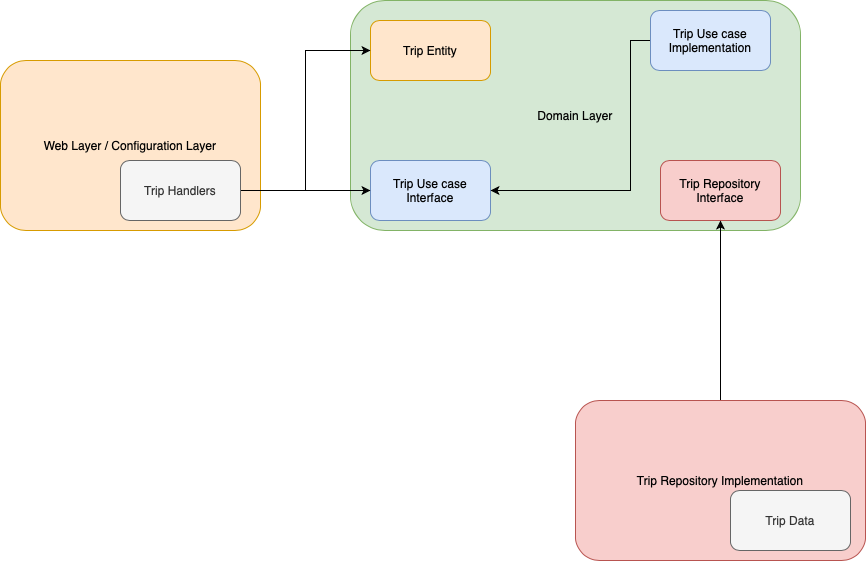

The diagram above was exported from draw.io. Its source (the exported page's mxGraphModel, read from the mxfile embedded in the PNG):
<mxGraphModel dx="946" dy="552" grid="1" gridSize="10" guides="1" tooltips="1" connect="1" arrows="1" fold="1" page="1" pageScale="1" pageWidth="827" pageHeight="1169" math="0" shadow="0">
  <root>
    <mxCell id="0" />
    <mxCell id="1" parent="0" />
    <mxCell id="CohGvqijimuvnXRpY0wq-1" value="Web Layer / Configuration Layer" style="rounded=1;whiteSpace=wrap;html=1;fillColor=#ffe6cc;strokeColor=#d79b00;" vertex="1" parent="1">
      <mxGeometry x="80" y="180" width="260" height="170" as="geometry" />
    </mxCell>
    <mxCell id="CohGvqijimuvnXRpY0wq-2" value="Domain Layer" style="rounded=1;whiteSpace=wrap;html=1;fillColor=#d5e8d4;strokeColor=#82b366;align=center;" vertex="1" parent="1">
      <mxGeometry x="430" y="120" width="450" height="230" as="geometry" />
    </mxCell>
    <mxCell id="CohGvqijimuvnXRpY0wq-3" value="Trip Entity" style="rounded=1;whiteSpace=wrap;html=1;fillColor=#ffe6cc;strokeColor=#d79b00;" vertex="1" parent="1">
      <mxGeometry x="450" y="140" width="120" height="60" as="geometry" />
    </mxCell>
    <mxCell id="CohGvqijimuvnXRpY0wq-4" value="Trip Use case Interface" style="rounded=1;whiteSpace=wrap;html=1;fillColor=#dae8fc;strokeColor=#6c8ebf;" vertex="1" parent="1">
      <mxGeometry x="450" y="280" width="120" height="60" as="geometry" />
    </mxCell>
    <mxCell id="CohGvqijimuvnXRpY0wq-8" style="edgeStyle=orthogonalEdgeStyle;rounded=0;orthogonalLoop=1;jettySize=auto;html=1;entryX=0;entryY=0.5;entryDx=0;entryDy=0;" edge="1" parent="1" source="CohGvqijimuvnXRpY0wq-7" target="CohGvqijimuvnXRpY0wq-4">
      <mxGeometry relative="1" as="geometry" />
    </mxCell>
    <mxCell id="CohGvqijimuvnXRpY0wq-9" style="edgeStyle=orthogonalEdgeStyle;rounded=0;orthogonalLoop=1;jettySize=auto;html=1;entryX=0;entryY=0.5;entryDx=0;entryDy=0;" edge="1" parent="1" source="CohGvqijimuvnXRpY0wq-7" target="CohGvqijimuvnXRpY0wq-3">
      <mxGeometry relative="1" as="geometry" />
    </mxCell>
    <mxCell id="CohGvqijimuvnXRpY0wq-7" value="Trip Handlers" style="rounded=1;whiteSpace=wrap;html=1;fillColor=#f5f5f5;strokeColor=#666666;fontColor=#333333;" vertex="1" parent="1">
      <mxGeometry x="200" y="280" width="120" height="60" as="geometry" />
    </mxCell>
    <mxCell id="CohGvqijimuvnXRpY0wq-11" style="edgeStyle=orthogonalEdgeStyle;rounded=0;orthogonalLoop=1;jettySize=auto;html=1;entryX=1;entryY=0.5;entryDx=0;entryDy=0;shadow=0;" edge="1" parent="1" source="CohGvqijimuvnXRpY0wq-10" target="CohGvqijimuvnXRpY0wq-4">
      <mxGeometry relative="1" as="geometry">
        <Array as="points">
          <mxPoint x="710" y="160" />
          <mxPoint x="710" y="310" />
        </Array>
      </mxGeometry>
    </mxCell>
    <mxCell id="CohGvqijimuvnXRpY0wq-10" value="Trip Use case Implementation" style="rounded=1;whiteSpace=wrap;html=1;fillColor=#dae8fc;strokeColor=#6c8ebf;" vertex="1" parent="1">
      <mxGeometry x="730" y="130" width="120" height="60" as="geometry" />
    </mxCell>
    <mxCell id="CohGvqijimuvnXRpY0wq-12" value="Trip Repository Interface" style="rounded=1;whiteSpace=wrap;html=1;fillColor=#f8cecc;strokeColor=#b85450;" vertex="1" parent="1">
      <mxGeometry x="740" y="280" width="120" height="60" as="geometry" />
    </mxCell>
    <mxCell id="CohGvqijimuvnXRpY0wq-14" style="edgeStyle=orthogonalEdgeStyle;rounded=0;orthogonalLoop=1;jettySize=auto;html=1;entryX=0.5;entryY=1;entryDx=0;entryDy=0;shadow=0;" edge="1" parent="1" source="CohGvqijimuvnXRpY0wq-13" target="CohGvqijimuvnXRpY0wq-12">
      <mxGeometry relative="1" as="geometry" />
    </mxCell>
    <mxCell id="CohGvqijimuvnXRpY0wq-13" value="Trip Repository Implementation" style="rounded=1;whiteSpace=wrap;html=1;fillColor=#f8cecc;strokeColor=#b85450;" vertex="1" parent="1">
      <mxGeometry x="655" y="520" width="290" height="160" as="geometry" />
    </mxCell>
    <mxCell id="CohGvqijimuvnXRpY0wq-15" value="Trip Data" style="rounded=1;whiteSpace=wrap;html=1;fillColor=#f5f5f5;strokeColor=#666666;fontColor=#333333;" vertex="1" parent="1">
      <mxGeometry x="810" y="610" width="120" height="60" as="geometry" />
    </mxCell>
  </root>
</mxGraphModel>